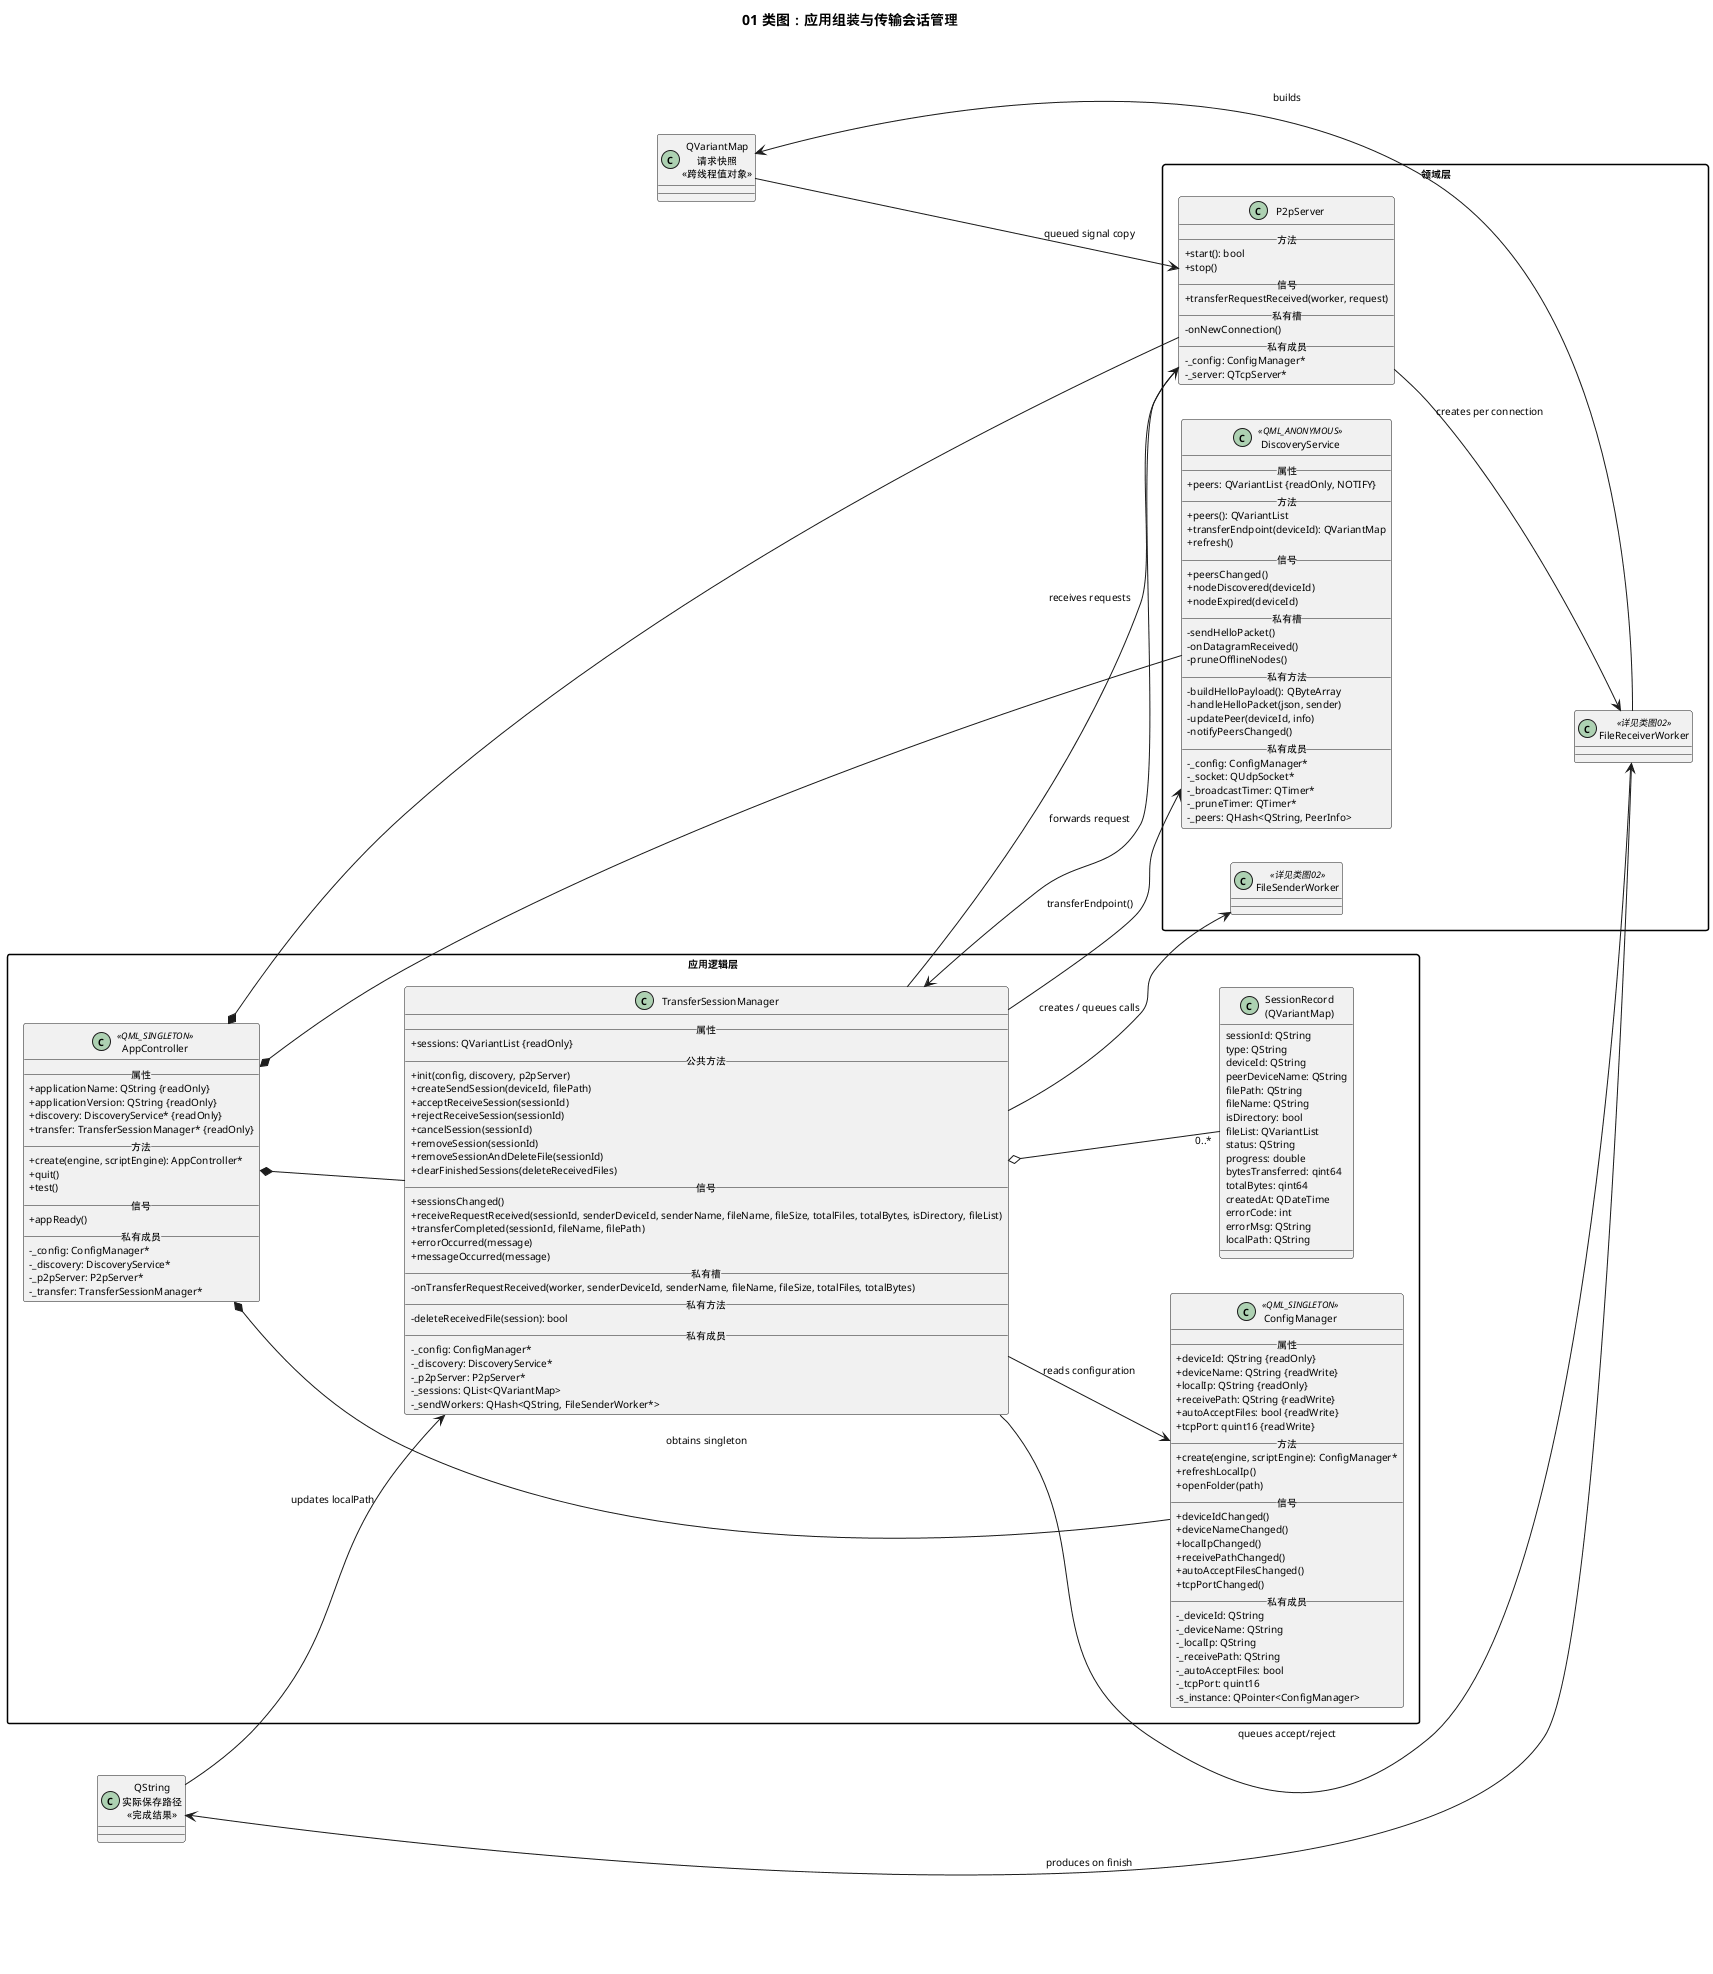

The diagram above was rendered by PlantUML. Its source (embedded in the PNG):
@startuml
title 01 类图：应用组装与传输会话管理
left to right direction
skinparam packageStyle rectangle
skinparam classAttributeIconSize 0
skinparam classIconSize 0
skinparam classFontSize 11
skinparam classAttributeFontSize 10
skinparam classStereotypeFontSize 9
skinparam defaultFontSize 10

package "应用逻辑层" {
  class AppController <<QML_SINGLETON>> {
    __属性__
    +applicationName: QString {readOnly}
    +applicationVersion: QString {readOnly}
    +discovery: DiscoveryService* {readOnly}
    +transfer: TransferSessionManager* {readOnly}
    __方法__
    +create(engine, scriptEngine): AppController*
    +quit()
    +test()
    __信号__
    +appReady()
    __私有成员__
    -_config: ConfigManager*
    -_discovery: DiscoveryService*
    -_p2pServer: P2pServer*
    -_transfer: TransferSessionManager*
  }

  class ConfigManager <<QML_SINGLETON>> {
    __属性__
    +deviceId: QString {readOnly}
    +deviceName: QString {readWrite}
    +localIp: QString {readOnly}
    +receivePath: QString {readWrite}
    +autoAcceptFiles: bool {readWrite}
    +tcpPort: quint16 {readWrite}
    __方法__
    +create(engine, scriptEngine): ConfigManager*
    +refreshLocalIp()
    +openFolder(path)
    __信号__
    +deviceIdChanged()
    +deviceNameChanged()
    +localIpChanged()
    +receivePathChanged()
    +autoAcceptFilesChanged()
    +tcpPortChanged()
    __私有成员__
    -_deviceId: QString
    -_deviceName: QString
    -_localIp: QString
    -_receivePath: QString
    -_autoAcceptFiles: bool
    -_tcpPort: quint16
    -s_instance: QPointer<ConfigManager>
  }

  class TransferSessionManager {
    __属性__
    +sessions: QVariantList {readOnly}
    __公共方法__
    +init(config, discovery, p2pServer)
    +createSendSession(deviceId, filePath)
    +acceptReceiveSession(sessionId)
    +rejectReceiveSession(sessionId)
    +cancelSession(sessionId)
    +removeSession(sessionId)
    +removeSessionAndDeleteFile(sessionId)
    +clearFinishedSessions(deleteReceivedFiles)
    __信号__
    +sessionsChanged()
    +receiveRequestReceived(sessionId, senderDeviceId, senderName, fileName, fileSize, totalFiles, totalBytes, isDirectory, fileList)
    +transferCompleted(sessionId, fileName, filePath)
    +errorOccurred(message)
    +messageOccurred(message)
    __私有槽__
    -onTransferRequestReceived(worker, senderDeviceId, senderName, fileName, fileSize, totalFiles, totalBytes)
    __私有方法__
    -deleteReceivedFile(session): bool
    __私有成员__
    -_config: ConfigManager*
    -_discovery: DiscoveryService*
    -_p2pServer: P2pServer*
    -_sessions: QList<QVariantMap>
    -_sendWorkers: QHash<QString, FileSenderWorker*>
  }

  class "SessionRecord\n(QVariantMap)" as SessionRecord {
    sessionId: QString
    type: QString
    deviceId: QString
    peerDeviceName: QString
    filePath: QString
    fileName: QString
    isDirectory: bool
    fileList: QVariantList
    status: QString
    progress: double
    bytesTransferred: qint64
    totalBytes: qint64
    createdAt: QDateTime
    errorCode: int
    errorMsg: QString
    localPath: QString
  }
}

package "领域层" {
  class DiscoveryService <<QML_ANONYMOUS>> {
    __属性__
    +peers: QVariantList {readOnly, NOTIFY}
    __方法__
    +peers(): QVariantList
    +transferEndpoint(deviceId): QVariantMap
    +refresh()
    __信号__
    +peersChanged()
    +nodeDiscovered(deviceId)
    +nodeExpired(deviceId)
    __私有槽__
    -sendHelloPacket()
    -onDatagramReceived()
    -pruneOfflineNodes()
    __私有方法__
    -buildHelloPayload(): QByteArray
    -handleHelloPacket(json, sender)
    -updatePeer(deviceId, info)
    -notifyPeersChanged()
    __私有成员__
    -_config: ConfigManager*
    -_socket: QUdpSocket*
    -_broadcastTimer: QTimer*
    -_pruneTimer: QTimer*
    -_peers: QHash<QString, PeerInfo>
  }

  class P2pServer {
    __方法__
    +start(): bool
    +stop()
    __信号__
    +transferRequestReceived(worker, request)
    __私有槽__
    -onNewConnection()
    __私有成员__
    -_config: ConfigManager*
    -_server: QTcpServer*
  }

  class FileSenderWorker <<详见类图02>>
  class FileReceiverWorker <<详见类图02>>
}

AppController *-- ConfigManager : obtains singleton
AppController *-- DiscoveryService
AppController *-- P2pServer
AppController *-- TransferSessionManager
TransferSessionManager --> ConfigManager : reads configuration
TransferSessionManager --> DiscoveryService : transferEndpoint()
TransferSessionManager --> P2pServer : receives requests
TransferSessionManager --> FileSenderWorker : creates / queues calls
TransferSessionManager --> FileReceiverWorker : queues accept/reject
TransferSessionManager o-- "0..*" SessionRecord
P2pServer --> FileReceiverWorker : creates per connection

class "QVariantMap\n请求快照\n<<跨线程值对象>>" as ReceiveRequestSnapshot
class "QString\n实际保存路径\n<<完成结果>>" as SavedPathResult
FileReceiverWorker --> ReceiveRequestSnapshot : builds
ReceiveRequestSnapshot --> P2pServer : queued signal copy
P2pServer --> TransferSessionManager : forwards request
FileReceiverWorker --> SavedPathResult : produces on finish
SavedPathResult --> TransferSessionManager : updates localPath
@enduml